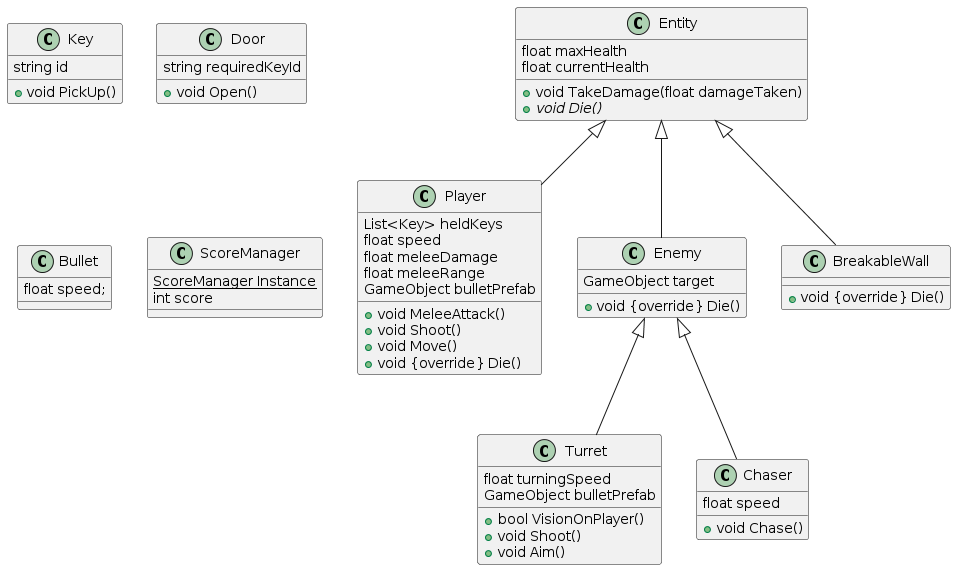

The diagram above was rendered by PlantUML. Its source (embedded in the PNG):
@startuml
Entity <|-- Player
Entity <|-- Enemy
Entity <|-- BreakableWall
Enemy <|-- Turret
Enemy <|-- Chaser


class Entity {
float maxHealth
float currentHealth
+void TakeDamage(float damageTaken)
+void {abstract} Die()
}

class Player{
List<Key> heldKeys
float speed
float meleeDamage
float meleeRange
GameObject bulletPrefab
+void MeleeAttack()
+void Shoot()
+void Move()
+void {override} Die()
}

class BreakableWall{
+void {override} Die()
}

class Enemy{
GameObject target
+void {override} Die()
}

class Turret{
float turningSpeed
GameObject bulletPrefab
+bool VisionOnPlayer()
+void Shoot()
+void Aim()
}

class Chaser{
float speed
+void Chase()
}

class Key{
string id
+void PickUp()
}

class Door{
string requiredKeyId
+void Open()
}

class Bullet{
float speed;
}

class ScoreManager{
{static} ScoreManager Instance
int score
}
@enduml